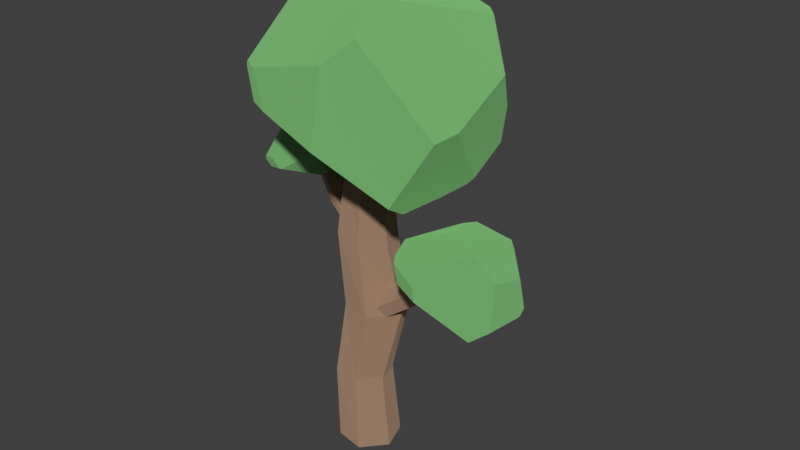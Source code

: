 # Source: tree.blend  (saved by Blender 3.0.42; exported with 4.5.12 LTS)
import bpy
from mathutils import Matrix  # noqa: F401  (used for matrix-valued properties, if any)

bpy.ops.wm.read_factory_settings(use_empty=True)
scene = bpy.context.scene
scene.name = 'Scene'

# ---- collections
col_collection = bpy.data.collections.new('Collection'); scene.collection.children.link(col_collection)

# ---- materials (node trees are filled in below, after node groups)
mat_wood = bpy.data.materials.new('wood')
mat_wood.use_transparent_shadow = False
mat_leaf = bpy.data.materials.new('leaf')
mat_leaf.use_transparent_shadow = False

# ---- material node trees
mat_wood.use_nodes = True; mat_wood.node_tree.nodes.clear()
_N = mat_wood.node_tree.nodes; _L = mat_wood.node_tree.links
n0 = _N.new('ShaderNodeBsdfPrincipled'); n0.name = 'Principled BSDF'; n0.location = (10, 300)
n0.distribution = 'GGX'
n0.subsurface_method = 'BURLEY'
n0.inputs[0].default_value = (0.7874, 0.5002, 0.3242, 1.0)
n0.inputs[1].default_value = 0.8
n0.inputs[2].default_value = 1.0
n0.inputs[3].default_value = 1.45
n0.inputs[27].default_value = (0.0, 0.0, 0.0, 1.0)
n0.inputs[28].default_value = 1.0
n1 = _N.new('ShaderNodeOutputMaterial'); n1.name = 'Material Output'; n1.location = (300, 300)
_L.new(n0.outputs[0], n1.inputs[0])
n1.is_active_output = True
mat_leaf.use_nodes = True; mat_leaf.node_tree.nodes.clear()
_N = mat_leaf.node_tree.nodes; _L = mat_leaf.node_tree.links
n0 = _N.new('ShaderNodeBsdfPrincipled'); n0.name = 'Principled BSDF'; n0.location = (10, 300)
n0.distribution = 'GGX'
n0.subsurface_method = 'BURLEY'
n0.inputs[0].default_value = (0.4115, 1.0, 0.362, 1.0)
n0.inputs[1].default_value = 0.8
n0.inputs[2].default_value = 1.0
n0.inputs[3].default_value = 1.45
n0.inputs[27].default_value = (0.0, 0.0, 0.0, 1.0)
n0.inputs[28].default_value = 1.0
n1 = _N.new('ShaderNodeOutputMaterial'); n1.name = 'Material Output'; n1.location = (300, 300)
_L.new(n0.outputs[0], n1.inputs[0])
n1.is_active_output = True

# ---- world
world_world = bpy.data.worlds.new('World'); scene.world = world_world
world_world.use_nodes = True; world_world.node_tree.nodes.clear()
_N = world_world.node_tree.nodes; _L = world_world.node_tree.links
n0 = _N.new('ShaderNodeOutputWorld'); n0.name = 'World Output'; n0.location = (300, 300)
n1 = _N.new('ShaderNodeBackground'); n1.name = 'Background'; n1.location = (10, 300)
n1.inputs[0].default_value = (0.05088, 0.05088, 0.05088, 1.0)
_L.new(n1.outputs[0], n0.inputs[0])
n0.is_active_output = True
world_world.color = (0.05088, 0.05088, 0.05088)
world_world.use_sun_shadow = False
world_world.sun_shadow_jitter_overblur = 0.0

# ---- meshes
me_cylindre_002 = bpy.data.meshes.new('Cylindre.002')
me_cylindre_002.from_pydata([(0.0, 1.0, -1.0), (0.1009, 0.545, 1.0), (0.866, 0.5, -1.0), (0.6728, 0.3278, 1.0), (0.866, -0.5, -1.0), (0.7051, -0.2817, 1.0), (-8.742e-08, -1.0, -1.0), (0.1028, -0.6595, 1.0), (-0.866, -0.5, -1.0), (-0.5032, -0.2817, 1.0), (-0.866, 0.5, -1.0), (-0.4672, 0.3278, 1.0), (-0.1599, 0.9101, -0.5), (0.3259, 0.83, 0.0), (0.004455, 0.9085, 0.5), (0.8294, 0.3743, 0.5), (1.182, 0.5, 0.0), (0.6589, 0.3741, -0.5), (0.7904, -0.4527, 0.5), (1.244, -0.4261, 0.0), (0.6286, -0.4555, -0.5), (-0.003495, -0.7656, 0.5), (0.316, -1.0, 0.0), (-0.1767, -0.7694, -0.5), (-0.7814, -0.4527, 0.5), (-0.592, -0.4261, 0.0), (-0.9484, -0.4555, -0.5), (-0.7814, 0.4548, 0.5), (-0.5501, 0.5, 0.0), (-1.012, 0.3741, -0.5)], [], [(14, 1, 3, 15), (15, 3, 5, 18), (18, 5, 7, 21), (21, 7, 9, 24), (3, 1, 11, 9, 7, 5), (24, 9, 11, 27), (27, 11, 1, 14), (0, 2, 4, 6, 8, 10), (10, 29, 12, 0), (29, 28, 13, 12), (28, 27, 14, 13), (8, 26, 29, 10), (26, 25, 28, 29), (25, 24, 27, 28), (6, 23, 26, 8), (23, 22, 25, 26), (22, 21, 24, 25), (4, 20, 23, 6), (20, 19, 22, 23), (19, 18, 21, 22), (2, 17, 20, 4), (17, 16, 19, 20), (16, 15, 18, 19), (0, 12, 17, 2), (12, 13, 16, 17), (13, 14, 15, 16)])
_uv = me_cylindre_002.uv_layers.new(name='CarteUV')
_uv.uv.foreach_set('vector', [1.0, 0.875, 1.0, 1.0, 0.8333, 1.0, 0.8333, 0.875, 0.8333, 0.875, 0.8333, 1.0, 0.6667, 1.0, 0.6667, 0.875, 0.6667, 0.875, 0.6667, 1.0, 0.5, 1.0, 0.5, 0.875, 0.5, 0.875, 0.5, 1.0, 0.3333, 1.0, 0.3333, 0.875, 0.4578, 0.37, 0.25, 0.49, 0.04215, 0.37, 0.04215, 0.13, 0.25, 0.01, 0.4578, 0.13, 0.3333, 0.875, 0.3333, 1.0, 0.1667, 1.0, 0.1667, 0.875, 0.1667, 0.875, 0.1667, 1.0, -8.941e-08, 1.0, -8.941e-08, 0.875, 0.75, 0.49, 0.9578, 0.37, 0.9578, 0.13, 0.75, 0.01, 0.5422, 0.13, 0.5422, 0.37, 0.1667, 0.5, 0.1667, 0.625, -8.941e-08, 0.625, -8.941e-08, 0.5, 0.1667, 0.625, 0.1667, 0.75, -8.941e-08, 0.75, -8.941e-08, 0.625, 0.1667, 0.75, 0.1667, 0.875, -8.941e-08, 0.875, -8.941e-08, 0.75, 0.3333, 0.5, 0.3333, 0.625, 0.1667, 0.625, 0.1667, 0.5, 0.3333, 0.625, 0.3333, 0.75, 0.1667, 0.75, 0.1667, 0.625, 0.3333, 0.75, 0.3333, 0.875, 0.1667, 0.875, 0.1667, 0.75, 0.5, 0.5, 0.5, 0.625, 0.3333, 0.625, 0.3333, 0.5, 0.5, 0.625, 0.5, 0.75, 0.3333, 0.75, 0.3333, 0.625, 0.5, 0.75, 0.5, 0.875, 0.3333, 0.875, 0.3333, 0.75, 0.6667, 0.5, 0.6667, 0.625, 0.5, 0.625, 0.5, 0.5, 0.6667, 0.625, 0.6667, 0.75, 0.5, 0.75, 0.5, 0.625, 0.6667, 0.75, 0.6667, 0.875, 0.5, 0.875, 0.5, 0.75, 0.8333, 0.5, 0.8333, 0.625, 0.6667, 0.625, 0.6667, 0.5, 0.8333, 0.625, 0.8333, 0.75, 0.6667, 0.75, 0.6667, 0.625, 0.8333, 0.75, 0.8333, 0.875, 0.6667, 0.875, 0.6667, 0.75, 1.0, 0.5, 1.0, 0.625, 0.8333, 0.625, 0.8333, 0.5, 1.0, 0.625, 1.0, 0.75, 0.8333, 0.75, 0.8333, 0.625, 1.0, 0.75, 1.0, 0.875, 0.8333, 0.875, 0.8333, 0.75])
me_cylindre_002.materials.append(mat_wood)
me_cylindre_002.use_remesh_fix_poles = True
me_cylindre_002.use_remesh_preserve_attributes = False
me_cylindre_002.update()
me_cylindre_003 = bpy.data.meshes.new('Cylindre.003')
me_cylindre_003.from_pydata([(0.0, 0.7408, -0.9319), (0.0, 0.7408, 0.9319), (0.6416, 0.3704, -0.9319), (0.6416, 0.3704, 0.9319), (0.6416, -0.3704, -0.9319), (0.6416, -0.3704, 0.9319), (-6.476e-08, -0.7408, -0.9319), (-6.476e-08, -0.7408, 0.9319), (-0.6416, -0.3704, -0.9319), (-0.6416, -0.3704, 0.9319), (-0.6416, 0.3704, -0.9319), (-0.6416, 0.3704, 0.9319), (0.2737, 0.7408, -8.299e-05), (0.9153, 0.3704, -8.299e-05), (0.9153, -0.3704, -8.299e-05), (0.2737, -0.7408, -8.299e-05), (-0.3678, -0.3704, -8.299e-05), (-0.3678, 0.3704, -8.299e-05)], [], [(12, 1, 3, 13), (13, 3, 5, 14), (14, 5, 7, 15), (15, 7, 9, 16), (3, 1, 11, 9, 7, 5), (16, 9, 11, 17), (17, 11, 1, 12), (0, 2, 4, 6, 8, 10), (10, 17, 12, 0), (8, 16, 17, 10), (6, 15, 16, 8), (4, 14, 15, 6), (2, 13, 14, 4), (0, 12, 13, 2)])
_uv = me_cylindre_003.uv_layers.new(name='CarteUV')
_uv.uv.foreach_set('vector', [1.0, 0.75, 1.0, 1.0, 0.8333, 1.0, 0.8333, 0.75, 0.8333, 0.75, 0.8333, 1.0, 0.6667, 1.0, 0.6667, 0.75, 0.6667, 0.75, 0.6667, 1.0, 0.5, 1.0, 0.5, 0.75, 0.5, 0.75, 0.5, 1.0, 0.3333, 1.0, 0.3333, 0.75, 0.4578, 0.37, 0.25, 0.49, 0.04215, 0.37, 0.04215, 0.13, 0.25, 0.01, 0.4578, 0.13, 0.3333, 0.75, 0.3333, 1.0, 0.1667, 1.0, 0.1667, 0.75, 0.1667, 0.75, 0.1667, 1.0, -8.941e-08, 1.0, -8.941e-08, 0.75, 0.75, 0.49, 0.9578, 0.37, 0.9578, 0.13, 0.75, 0.01, 0.5422, 0.13, 0.5422, 0.37, 0.1667, 0.5, 0.1667, 0.75, -8.941e-08, 0.75, -8.941e-08, 0.5, 0.3333, 0.5, 0.3333, 0.75, 0.1667, 0.75, 0.1667, 0.5, 0.5, 0.5, 0.5, 0.75, 0.3333, 0.75, 0.3333, 0.5, 0.6667, 0.5, 0.6667, 0.75, 0.5, 0.75, 0.5, 0.5, 0.8333, 0.5, 0.8333, 0.75, 0.6667, 0.75, 0.6667, 0.5, 1.0, 0.5, 1.0, 0.75, 0.8333, 0.75, 0.8333, 0.5])
me_cylindre_003.materials.append(mat_wood)
me_cylindre_003.use_remesh_fix_poles = True
me_cylindre_003.use_remesh_preserve_attributes = False
me_cylindre_003.update()
me_cylindre_004 = bpy.data.meshes.new('Cylindre.004')
me_cylindre_004.from_pydata([(0.0, 0.7408, -0.9319), (0.0, 0.7408, 0.9319), (0.6416, 0.3704, -0.9319), (0.6416, 0.3704, 0.9319), (0.6416, -0.3704, -0.9319), (0.6416, -0.3704, 0.9319), (-6.476e-08, -0.7408, -0.9319), (-6.476e-08, -0.7408, 0.9319), (-0.6416, -0.3704, -0.9319), (-0.6416, -0.3704, 0.9319), (-0.6416, 0.3704, -0.9319), (-0.6416, 0.3704, 0.9319), (0.2737, 0.7408, -8.299e-05), (0.9153, 0.3704, -8.299e-05), (0.9153, -0.3704, -8.299e-05), (0.2737, -0.7408, -8.299e-05), (-0.3678, -0.3704, -8.299e-05), (-0.3678, 0.3704, -8.299e-05)], [], [(12, 1, 3, 13), (13, 3, 5, 14), (14, 5, 7, 15), (15, 7, 9, 16), (3, 1, 11, 9, 7, 5), (16, 9, 11, 17), (17, 11, 1, 12), (0, 2, 4, 6, 8, 10), (10, 17, 12, 0), (8, 16, 17, 10), (6, 15, 16, 8), (4, 14, 15, 6), (2, 13, 14, 4), (0, 12, 13, 2)])
_uv = me_cylindre_004.uv_layers.new(name='CarteUV')
_uv.uv.foreach_set('vector', [1.0, 0.75, 1.0, 1.0, 0.8333, 1.0, 0.8333, 0.75, 0.8333, 0.75, 0.8333, 1.0, 0.6667, 1.0, 0.6667, 0.75, 0.6667, 0.75, 0.6667, 1.0, 0.5, 1.0, 0.5, 0.75, 0.5, 0.75, 0.5, 1.0, 0.3333, 1.0, 0.3333, 0.75, 0.4578, 0.37, 0.25, 0.49, 0.04215, 0.37, 0.04215, 0.13, 0.25, 0.01, 0.4578, 0.13, 0.3333, 0.75, 0.3333, 1.0, 0.1667, 1.0, 0.1667, 0.75, 0.1667, 0.75, 0.1667, 1.0, -8.941e-08, 1.0, -8.941e-08, 0.75, 0.75, 0.49, 0.9578, 0.37, 0.9578, 0.13, 0.75, 0.01, 0.5422, 0.13, 0.5422, 0.37, 0.1667, 0.5, 0.1667, 0.75, -8.941e-08, 0.75, -8.941e-08, 0.5, 0.3333, 0.5, 0.3333, 0.75, 0.1667, 0.75, 0.1667, 0.5, 0.5, 0.5, 0.5, 0.75, 0.3333, 0.75, 0.3333, 0.5, 0.6667, 0.5, 0.6667, 0.75, 0.5, 0.75, 0.5, 0.5, 0.8333, 0.5, 0.8333, 0.75, 0.6667, 0.75, 0.6667, 0.5, 1.0, 0.5, 1.0, 0.75, 0.8333, 0.75, 0.8333, 0.5])
me_cylindre_004.materials.append(mat_wood)
me_cylindre_004.use_remesh_fix_poles = True
me_cylindre_004.use_remesh_preserve_attributes = False
me_cylindre_004.update()
me_cube_002 = bpy.data.meshes.new('Cube.002')
me_cube_002.from_pydata([(-0.04072, 0.3892, -0.1659), (-0.1596, 0.3699, -0.1402), (-0.1203, 0.3761, -0.1607), (-0.1191, 0.3762, -0.1614), (-0.08004, 0.3748, -0.1865), (-0.05703, 0.3711, -0.203), (-0.03973, 0.3661, -0.2168), (-0.01288, 0.3545, -0.2407), (1.033e-08, 0.346, -0.2539), (0.02816, 0.3539, -0.2403), (0.03943, 0.3569, -0.2336), (0.3765, 0.04013, -0.1959), (-0.03724, 0.1505, -0.352), (0.002363, 0.3439, -0.2566), (0.3882, 0.04067, -0.1683), (0.3894, 0.0368, -0.166), (0.3997, -1.29e-08, -0.1386), (0.403, -0.01329, -0.1263), (-0.1673, 0.3735, -0.1198), (-0.1618, 0.3773, -0.1139), (-0.1794, 0.3642, -0.1315), (0.3087, 0.07344, 0.1794), (0.3773, 0.06497, -0.1858), (0.3821, 0.05883, -0.1765), (0.133, -0.2012, 0.2529), (0.1595, -0.2015, 0.2482), (0.3821, -1.217e-08, -0.1873), (0.3877, -0.04065, -0.1695), (0.3877, -0.05305, -0.1653), (0.1366, -0.0524, -0.3481), (0.3746, 0.02712, -0.202), (0.1643, -0.2632, -0.2565), (-0.1228, 0.3888, -0.1185), (-0.1174, 0.3891, -0.1228), (-0.08165, 0.3899, -0.146), (-0.04074, 0.3895, -0.1649), (-0.03693, 0.3894, -0.1659), (-0.1458, 0.3869, -0.09463), (-0.2608, 0.1414, -0.2192), (-0.2781, 0.2379, -0.1487), (-0.3405, -6.145e-06, 0.0833), (-0.3401, -0.05398, 0.0796), (-0.1732, -0.2354, 0.007537), (-0.1586, -0.246, -0.08024), (-0.3318, -0.09214, 0.04603), (-0.3035, -0.1145, -0.06423), (-0.3, 0.005116, 0.1622), (-0.06294, -0.05706, 0.2668), (-0.2989, 0.0005343, 0.164), (0.06979, 0.3613, -0.2173), (0.2617, 0.1893, 0.1705), (0.2624, 0.1905, 0.1639), (0.1726, 0.3102, -0.1878), (-0.01872, 0.3886, -0.17), (-0.07615, 0.3478, 0.1146), (0.03131, 0.2823, 0.1983), (-0.06911, 0.3378, 0.1452), (0.4043, -0.01998, -0.1187), (0.3813, -0.04842, 0.06654), (0.2895, -0.2168, 0.109), (0.2829, -0.2515, -0.1742), (0.3876, -0.05489, -0.1647)], [], [(52, 51, 23, 22), (23, 14, 11, 22), (60, 31, 29, 30, 26, 27, 28, 61), (39, 20, 1, 2, 3, 4, 5, 6, 7, 8, 13, 12, 38), (52, 22, 11, 30, 29, 12, 13, 9, 10, 49), (44, 45, 43, 42), (0, 35, 36), (46, 40, 41, 48), (54, 37, 19, 18, 20, 39, 40, 46, 56), (41, 40, 39, 38, 45, 44), (38, 12, 29, 31, 43, 45), (57, 58, 59, 60, 61), (50, 55, 47, 24, 25, 21), (42, 24, 47, 48, 41, 44), (46, 48, 47, 55, 56), (37, 54, 53, 36, 35, 34, 33, 32), (54, 56, 55, 50, 51, 52, 49, 53), (18, 19, 37, 32, 33, 34, 35, 0, 36, 53, 49, 10, 9, 13, 8, 7, 6, 5, 4, 3, 2, 1, 20), (31, 60, 59, 25, 24, 42, 43), (25, 59, 58, 21), (50, 21, 58, 57, 17, 16, 15, 14, 23, 51), (11, 14, 15, 16, 17, 57, 61, 28, 27, 26, 30)])
_uv = me_cube_002.uv_layers.new(name='CarteUV')
_uv.uv.foreach_set('vector', [0.4261, 0.4564, 0.5654, 0.5288, 0.4328, 0.6022, 0.4288, 0.5997, 0.4328, 0.6022, 0.4365, 0.6094, 0.4252, 0.6094, 0.4288, 0.5997, 0.4236, 0.7329, 0.3767, 0.7457, 0.3224, 0.6274, 0.4228, 0.6144, 0.429, 0.625, 0.436, 0.6406, 0.4375, 0.6454, 0.4377, 0.6461, 0.4397, 0.2433, 0.4479, 0.3044, 0.4449, 0.3125, 0.4377, 0.3281, 0.4375, 0.3286, 0.4282, 0.3438, 0.4219, 0.3526, 0.4163, 0.3594, 0.4063, 0.3699, 0.4002, 0.375, 0.3989, 0.376, 0.2931, 0.5005, 0.3912, 0.2864, 0.4261, 0.4564, 0.4288, 0.5997, 0.4252, 0.6094, 0.4228, 0.6144, 0.3224, 0.6274, 0.2931, 0.5005, 0.3989, 0.376, 0.4063, 0.3862, 0.409, 0.3906, 0.4153, 0.4026, 0.5466, 0.2264, 0.4712, 0.2503, 0.4653, 0.4818, 0.51, 0.4671, 0.4375, 0.3594, 0.4379, 0.3594, 0.4375, 0.3608, 0.6404, 0.3444, 0.5822, 0.2637, 0.5724, 0.2195, 0.6411, 0.3427, 0.5548, 0.3631, 0.4636, 0.3193, 0.4556, 0.3125, 0.4531, 0.31, 0.4479, 0.3044, 0.4397, 0.2433, 0.5822, 0.2637, 0.6404, 0.3444, 0.569, 0.3691, 0.5724, 0.2195, 0.5822, 0.2637, 0.4397, 0.2433, 0.3912, 0.2864, 0.4712, 0.2503, 0.5466, 0.2264, 0.3912, 0.2864, 0.2931, 0.5005, 0.3224, 0.6274, 0.3767, 0.7457, 0.4653, 0.4818, 0.4712, 0.2503, 0.456, 0.6325, 0.5258, 0.639, 0.5542, 0.7113, 0.4236, 0.7329, 0.4377, 0.6461, 0.5679, 0.5291, 0.5932, 0.4301, 0.6814, 0.5656, 0.6365, 0.7026, 0.6292, 0.7096, 0.5705, 0.5838, 0.51, 0.4671, 0.6365, 0.7026, 0.6814, 0.5656, 0.6411, 0.3427, 0.5724, 0.2195, 0.5466, 0.2264, 0.6404, 0.3444, 0.6411, 0.3427, 0.6814, 0.5656, 0.5932, 0.4301, 0.569, 0.3691, 0.4636, 0.3193, 0.5548, 0.3631, 0.436, 0.3678, 0.4375, 0.3608, 0.4379, 0.3594, 0.4446, 0.3438, 0.4531, 0.3301, 0.4547, 0.3281, 0.5548, 0.3631, 0.569, 0.3691, 0.5932, 0.4301, 0.5679, 0.5291, 0.5654, 0.5288, 0.4261, 0.4564, 0.4153, 0.4026, 0.436, 0.3678, 0.4531, 0.31, 0.4556, 0.3125, 0.4636, 0.3193, 0.4547, 0.3281, 0.4531, 0.3301, 0.4446, 0.3438, 0.4379, 0.3594, 0.4375, 0.3594, 0.4375, 0.3608, 0.436, 0.3678, 0.4153, 0.4026, 0.409, 0.3906, 0.4063, 0.3862, 0.3989, 0.376, 0.4002, 0.375, 0.4063, 0.3699, 0.4163, 0.3594, 0.4219, 0.3526, 0.4282, 0.3438, 0.4375, 0.3286, 0.4377, 0.3281, 0.4449, 0.3125, 0.4479, 0.3044, 0.3767, 0.7457, 0.4236, 0.7329, 0.5542, 0.7113, 0.6292, 0.7096, 0.6365, 0.7026, 0.51, 0.4671, 0.4653, 0.4818, 0.6292, 0.7096, 0.5542, 0.7113, 0.5258, 0.639, 0.5705, 0.5838, 0.5679, 0.5291, 0.5705, 0.5838, 0.5258, 0.639, 0.456, 0.6325, 0.4531, 0.63, 0.4484, 0.625, 0.4375, 0.6109, 0.4365, 0.6094, 0.4328, 0.6022, 0.5654, 0.5288, 0.4252, 0.6094, 0.4365, 0.6094, 0.4375, 0.6109, 0.4484, 0.625, 0.4531, 0.63, 0.456, 0.6325, 0.4377, 0.6461, 0.4375, 0.6454, 0.436, 0.6406, 0.429, 0.625, 0.4228, 0.6144])
me_cube_002.materials.append(mat_leaf)
me_cube_002.use_remesh_fix_poles = True
me_cube_002.use_remesh_preserve_attributes = False
me_cube_002.update()
me_cube_003 = bpy.data.meshes.new('Cube.003')
me_cube_003.from_pydata([(-0.1732, -0.2354, 0.007537), (-0.1586, -0.246, -0.08024), (-0.3035, -0.1145, -0.06423), (0.105, -0.01548, -0.3488), (0.006642, -0.2153, 0.1517), (0.1888, -0.2345, -0.02483), (-0.3234, 0.06507, 0.01984), (-0.3223, -0.09962, 0.009079), (-0.2779, -0.1408, 0.03295), (-0.02177, -0.1636, 0.1854), (-0.277, 0.04432, -0.1604), (0.05163, 0.04678, -0.35), (-0.3021, 0.1463, -0.05935), (-0.1373, -0.2471, -0.09185), (0.1581, -0.2401, -0.06709), (0.09746, -0.05708, -0.3233), (0.2447, 0.09937, -0.2362), (0.2846, 0.0002836, -0.08657), (0.149, 0.2757, -0.2128), (-0.01437, 0.03582, 0.2037), (-0.1845, 0.1982, 0.1127), (-0.1526, 0.317, -0.001823), (0.09724, 0.3571, -0.1137), (0.187, 0.1655, 0.02772)], [], [(7, 2, 1, 0, 8), (22, 23, 17, 16, 18), (14, 13, 15), (18, 16, 3, 11), (14, 5, 4, 0, 1, 13), (0, 4, 9, 8), (20, 6, 7, 8, 9, 19), (7, 6, 12, 10, 2), (20, 21, 12, 6), (10, 11, 3, 15, 13, 1, 2), (21, 22, 18, 11, 10, 12), (5, 14, 15, 3, 16, 17), (20, 19, 23, 22, 21), (4, 5, 17, 23, 19, 9)])
_uv = me_cube_003.uv_layers.new(name='CarteUV')
_uv.uv.foreach_set('vector', [0.5213, 0.2344, 0.4712, 0.2503, 0.4653, 0.4818, 0.51, 0.4671, 0.5342, 0.3082, 0.4555, 0.4201, 0.5145, 0.52, 0.4692, 0.614, 0.394, 0.5666, 0.4079, 0.4697, 0.4712, 0.6888, 0.4595, 0.4992, 0.3322, 0.6141, 0.4079, 0.4697, 0.394, 0.5666, 0.3171, 0.6043, 0.3081, 0.5653, 0.4712, 0.6888, 0.4922, 0.6974, 0.5843, 0.6054, 0.51, 0.4671, 0.4653, 0.4818, 0.4595, 0.4992, 0.51, 0.4671, 0.5843, 0.6054, 0.6142, 0.5881, 0.5342, 0.3082, 0.5688, 0.3202, 0.5432, 0.2581, 0.5213, 0.2344, 0.5342, 0.3082, 0.6142, 0.5881, 0.6176, 0.5166, 0.5213, 0.2344, 0.5432, 0.2581, 0.4946, 0.2511, 0.4216, 0.2727, 0.4712, 0.2503, 0.5688, 0.3202, 0.5076, 0.3218, 0.4946, 0.2511, 0.5432, 0.2581, 0.4216, 0.2727, 0.3081, 0.5653, 0.3171, 0.6043, 0.3322, 0.6141, 0.4595, 0.4992, 0.4653, 0.4818, 0.4712, 0.2503, 0.5076, 0.3218, 0.4555, 0.4201, 0.4079, 0.4697, 0.3081, 0.5653, 0.4216, 0.2727, 0.4946, 0.2511, 0.4922, 0.6974, 0.4712, 0.6888, 0.3322, 0.6141, 0.3171, 0.6043, 0.394, 0.5666, 0.4692, 0.614, 0.5688, 0.3202, 0.6176, 0.5166, 0.5145, 0.52, 0.4555, 0.4201, 0.5076, 0.3218, 0.5843, 0.6054, 0.4922, 0.6974, 0.4692, 0.614, 0.5145, 0.52, 0.6176, 0.5166, 0.6142, 0.5881])
me_cube_003.materials.append(mat_leaf)
me_cube_003.use_remesh_fix_poles = True
me_cube_003.use_remesh_preserve_attributes = False
me_cube_003.update()
me_cube_004 = bpy.data.meshes.new('Cube.004')
me_cube_004.from_pydata([(-0.1673, 0.3735, -0.1198), (-0.1618, 0.3773, -0.1139), (-0.1794, 0.3642, -0.1315), (0.2602, 0.1929, 0.1702), (-0.1228, 0.3888, -0.1185), (-0.1174, 0.3891, -0.1228), (-0.1458, 0.3869, -0.09463), (0.154, 0.3202, 0.1702), (-0.2608, 0.1414, -0.2192), (-0.2781, 0.2379, -0.1487), (-0.3035, -0.1145, -0.06423), (0.2919, 0.115, 0.1762), (0.09155, 0.3235, 0.1811), (-0.07581, 0.3476, 0.1157), (-0.1204, -0.01478, 0.2708), (-0.1699, 0.3669, -0.1357), (0.1947, 0.2837, -0.1876), (0.1188, 0.373, -0.1432), (-0.1104, 0.3892, -0.1274), (-0.2286, 0.1427, -0.2383), (-0.3071, 0.1272, -0.04076), (-0.3281, -0.0951, 0.03141), (-0.3237, -0.09952, 0.04405), (-0.2153, 0.1105, 0.1814), (-0.2191, 0.00917, 0.2276), (0.03718, -0.2119, 0.1762), (0.02476, -0.1216, 0.2606), (0.2789, 0.09609, 0.1814), (0.2961, 0.1066, 0.1727), (0.3437, 0.1011, -0.06733), (0.3223, 0.1308, -0.1863), (0.3548, 0.02306, 0.04773), (0.1551, -0.1932, -0.287), (0.1416, -0.262, -0.2442), (0.2536, -0.2379, -0.05978), (0.2946, -0.1722, -0.04822), (0.285, 0.01445, -0.2502), (0.08666, -0.03068, -0.3306), (0.1581, 0.02375, -0.3077), (0.1519, -0.169, -0.2975), (0.2674, -0.003085, -0.2656), (0.2192, -0.08115, -0.2784), (-0.05816, -0.2226, 0.09974), (-0.07603, -0.2504, -0.1253), (-0.2502, -0.1628, -0.07012), (-0.2948, -0.1256, 0.03705)], [], [(21, 20, 9, 8, 10), (6, 13, 12, 7, 17, 18, 5, 4), (41, 32, 39), (0, 1, 6, 4, 5, 18, 15, 2), (9, 2, 15, 19, 8), (14, 12, 13, 23, 24), (22, 24, 23, 20, 21), (13, 6, 1, 0, 2, 9, 20, 23), (11, 27, 28), (3, 7, 12, 14, 26, 27, 11), (42, 25, 26, 14, 24, 22, 45), (17, 7, 3, 29, 30, 16), (3, 11, 28, 31, 29), (31, 35, 36, 30, 29), (25, 34, 35, 31, 28, 27, 26), (40, 41, 39, 37, 38), (34, 33, 32, 41, 40, 36, 35), (16, 30, 36, 40, 38), (17, 16, 38, 37, 19, 15, 18), (44, 43, 42, 45), (21, 10, 44, 45, 22), (8, 19, 37, 39, 32, 33, 43, 44, 10), (33, 34, 25, 42, 43)])
_uv = me_cube_004.uv_layers.new(name='CarteUV')
_uv.uv.foreach_set('vector', [0.5366, 0.2296, 0.506, 0.2528, 0.4397, 0.2433, 0.3912, 0.2864, 0.4712, 0.2503, 0.4636, 0.3193, 0.5553, 0.3633, 0.5751, 0.4291, 0.5665, 0.4504, 0.4446, 0.4222, 0.4515, 0.3328, 0.4531, 0.3301, 0.4547, 0.3281, 0.3681, 0.6536, 0.3586, 0.7064, 0.3524, 0.6928, 0.4531, 0.31, 0.4556, 0.3125, 0.4636, 0.3193, 0.4547, 0.3281, 0.4531, 0.3301, 0.4515, 0.3328, 0.4465, 0.3083, 0.4479, 0.3044, 0.4397, 0.2433, 0.4479, 0.3044, 0.4465, 0.3083, 0.3771, 0.3172, 0.3912, 0.2864, 0.6946, 0.5254, 0.5751, 0.4291, 0.5553, 0.3633, 0.6384, 0.3821, 0.678, 0.4343, 0.5447, 0.2388, 0.678, 0.4343, 0.6384, 0.3821, 0.506, 0.2528, 0.5366, 0.2296, 0.5553, 0.3633, 0.4636, 0.3193, 0.4556, 0.3125, 0.4531, 0.31, 0.4479, 0.3044, 0.4397, 0.2433, 0.506, 0.2528, 0.6384, 0.3821, 0.5696, 0.5642, 0.5745, 0.5715, 0.5681, 0.5681, 0.5678, 0.5274, 0.5665, 0.4504, 0.5751, 0.4291, 0.6946, 0.5254, 0.6613, 0.6269, 0.5745, 0.5715, 0.5696, 0.5642, 0.5575, 0.5556, 0.5969, 0.6289, 0.6613, 0.6269, 0.6946, 0.5254, 0.678, 0.4343, 0.5447, 0.2388, 0.5381, 0.2826, 0.4446, 0.4222, 0.5665, 0.4504, 0.5678, 0.5274, 0.4753, 0.5787, 0.4281, 0.5613, 0.4264, 0.4719, 0.5678, 0.5274, 0.5696, 0.5642, 0.5681, 0.5681, 0.5197, 0.6079, 0.4753, 0.5787, 0.5197, 0.6079, 0.4812, 0.6895, 0.3889, 0.6113, 0.4281, 0.5613, 0.4753, 0.5787, 0.5969, 0.6289, 0.4788, 0.7103, 0.4812, 0.6895, 0.5197, 0.6079, 0.5681, 0.5681, 0.5745, 0.5715, 0.6613, 0.6269, 0.3789, 0.6177, 0.3681, 0.6536, 0.3524, 0.6928, 0.3314, 0.5874, 0.3488, 0.593, 0.4788, 0.7103, 0.3829, 0.7272, 0.3586, 0.7064, 0.3681, 0.6536, 0.3789, 0.6177, 0.3889, 0.6113, 0.4812, 0.6895, 0.4264, 0.4719, 0.4281, 0.5613, 0.3889, 0.6113, 0.3789, 0.6177, 0.3488, 0.593, 0.4446, 0.4222, 0.4264, 0.4719, 0.3488, 0.593, 0.3314, 0.5874, 0.3771, 0.3172, 0.4465, 0.3083, 0.4515, 0.3328, 0.4691, 0.3354, 0.4426, 0.5493, 0.5575, 0.5556, 0.5381, 0.2826, 0.5366, 0.2296, 0.4712, 0.2503, 0.4691, 0.3354, 0.5381, 0.2826, 0.5447, 0.2388, 0.3912, 0.2864, 0.3771, 0.3172, 0.3314, 0.5874, 0.3524, 0.6928, 0.3586, 0.7064, 0.3829, 0.7272, 0.4426, 0.5493, 0.4691, 0.3354, 0.4712, 0.2503, 0.3829, 0.7272, 0.4788, 0.7103, 0.5969, 0.6289, 0.5575, 0.5556, 0.4426, 0.5493])
me_cube_004.materials.append(mat_leaf)
me_cube_004.use_remesh_fix_poles = True
me_cube_004.use_remesh_preserve_attributes = False
me_cube_004.update()

# ---- objects
ob_trunk = bpy.data.objects.new('Trunk', me_cylindre_002)
ob_branch1 = bpy.data.objects.new('Branch1', me_cylindre_003)
ob_branch2 = bpy.data.objects.new('Branch2', me_cylindre_004)
ob_leaf1 = bpy.data.objects.new('Leaf1', me_cube_002)
ob_leaf2 = bpy.data.objects.new('Leaf2', me_cube_003)
ob_leaf3 = bpy.data.objects.new('Leaf3', me_cube_004)

# ---- transforms, parenting, visibility, modifiers, constraints
ob_trunk.location = (-0.004411, 0.1452, 1.0)
ob_trunk.rotation_euler = (0.0, -0.0, 0.3358)
ob_trunk.scale = (0.2, 0.2, 1.0)
ob_branch1.location = (0.3786, 0.121, 1.273)
ob_branch1.rotation_euler = (0.0, 0.8249, -0.02654)
ob_branch1.scale = (0.1275, 0.1275, -0.3958)
ob_branch2.location = (-0.2665, 0.2143, 1.632)
ob_branch2.rotation_euler = (0.3917, 0.8054, -2.904)
ob_branch2.scale = (0.08889, 0.08829, -0.2336)
ob_leaf1.location = (0.7574, 0.01925, 1.523)
ob_leaf1.rotation_euler = (0.0, -0.0, 0.3358)
ob_leaf2.location = (-0.5703, 0.2044, 1.91)
ob_leaf2.rotation_euler = (0.0, -0.4966, 0.3358)
ob_leaf2.scale = (0.8136, 0.8136, 0.8136)
ob_leaf3.location = (0.05551, 0.1504, 2.47)
ob_leaf3.rotation_euler = (0.0, -0.0, 0.3358)
ob_leaf3.scale = (2.103, 2.103, 2.103)

# ---- collection membership
col_collection.objects.link(ob_trunk)
col_collection.objects.link(ob_branch1)
col_collection.objects.link(ob_branch2)
col_collection.objects.link(ob_leaf1)
col_collection.objects.link(ob_leaf2)
col_collection.objects.link(ob_leaf3)

# ---- scene / render settings (as saved in the file)
scene.frame_start = 1; scene.frame_end = 250; scene.frame_set(1)
scene.render.engine = 'BLENDER_EEVEE_NEXT'
scene.cycles.use_denoising = False
scene.cycles.samples = 128
scene.cycles.sampling_pattern = 'TABULATED_SOBOL'
scene.cycles.use_adaptive_sampling = False
scene.cycles.use_light_tree = False
scene.view_settings.view_transform = 'Standard'
bpy.context.view_layer.update()

# ---- added for rendering (the .blend has no active camera and no usable light): camera, sun
cam_auto = bpy.data.cameras.new('AutoCamera')
cam_auto.lens = 50.0
cam_auto.sensor_width = 36.0
cam_auto.clip_end = 1000.0
ob_auto_camera = bpy.data.objects.new('AutoCamera', cam_auto)
scene.collection.objects.link(ob_auto_camera)
ob_auto_camera.location = (3.96325, -4.30983, 4.58382)
ob_auto_camera.rotation_euler = (1.09748, -7.21219e-08, 0.694738)
scene.camera = ob_auto_camera
light_auto_sun = bpy.data.lights.new('AutoSun', 'SUN')
light_auto_sun.energy = 3.0
light_auto_sun.angle = 0.0523599
ob_auto_sun = bpy.data.objects.new('AutoSun', light_auto_sun)
scene.collection.objects.link(ob_auto_sun)
ob_auto_sun.rotation_euler = (0.872665, 0.174533, 0.523599)
bpy.context.view_layer.update()
